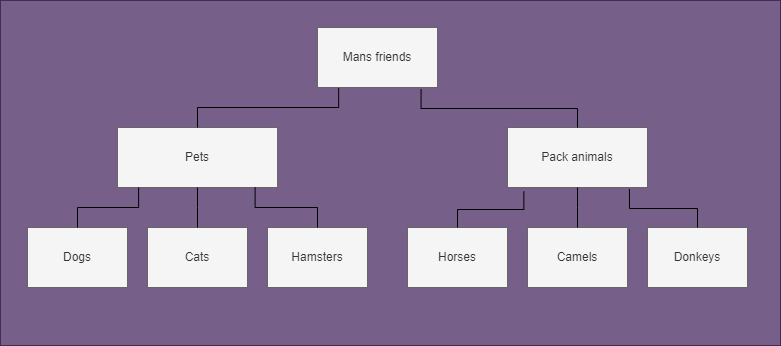

The diagram above was exported from draw.io. Its source (the exported page's mxGraphModel, read from the mxfile embedded in the PNG):
<mxGraphModel dx="809" dy="563" grid="0" gridSize="10" guides="1" tooltips="1" connect="1" arrows="1" fold="1" page="1" pageScale="1" pageWidth="827" pageHeight="1169" background="#999999" math="0" shadow="0">
  <root>
    <mxCell id="0" />
    <mxCell id="1" parent="0" />
    <mxCell id="23" value="" style="rounded=0;whiteSpace=wrap;html=1;fillColor=#76608a;strokeColor=#432D57;fontColor=#ffffff;" parent="1" vertex="1">
      <mxGeometry x="23" y="33" width="780" height="345" as="geometry" />
    </mxCell>
    <UserObject label="Mans friends" treeRoot="1" id="2">
      <mxCell style="whiteSpace=wrap;html=1;align=center;treeFolding=1;treeMoving=1;newEdgeStyle={&quot;edgeStyle&quot;:&quot;elbowEdgeStyle&quot;,&quot;startArrow&quot;:&quot;none&quot;,&quot;endArrow&quot;:&quot;none&quot;};fillColor=#f5f5f5;strokeColor=#666666;fontColor=#333333;" parent="1" vertex="1">
        <mxGeometry x="340" y="60" width="120" height="60" as="geometry" />
      </mxCell>
    </UserObject>
    <mxCell id="3" value="Pack animals" style="whiteSpace=wrap;html=1;align=center;verticalAlign=middle;treeFolding=1;treeMoving=1;newEdgeStyle={&quot;edgeStyle&quot;:&quot;elbowEdgeStyle&quot;,&quot;startArrow&quot;:&quot;none&quot;,&quot;endArrow&quot;:&quot;none&quot;};fillColor=#f5f5f5;strokeColor=#666666;fontColor=#333333;" parent="1" vertex="1">
      <mxGeometry x="530" y="160" width="140" height="60" as="geometry" />
    </mxCell>
    <mxCell id="4" value="" style="edgeStyle=elbowEdgeStyle;elbow=vertical;sourcePerimeterSpacing=0;targetPerimeterSpacing=0;startArrow=none;endArrow=none;rounded=0;curved=0;exitX=0.863;exitY=1.027;exitDx=0;exitDy=0;exitPerimeter=0;" parent="1" source="2" target="3" edge="1">
      <mxGeometry relative="1" as="geometry">
        <mxPoint x="430" y="120" as="sourcePoint" />
      </mxGeometry>
    </mxCell>
    <mxCell id="5" value="Pets" style="whiteSpace=wrap;html=1;align=center;verticalAlign=middle;treeFolding=1;treeMoving=1;newEdgeStyle={&quot;edgeStyle&quot;:&quot;elbowEdgeStyle&quot;,&quot;startArrow&quot;:&quot;none&quot;,&quot;endArrow&quot;:&quot;none&quot;};fillColor=#f5f5f5;strokeColor=#666666;fontColor=#333333;" parent="1" vertex="1">
      <mxGeometry x="140" y="160" width="160" height="60" as="geometry" />
    </mxCell>
    <mxCell id="6" value="" style="edgeStyle=elbowEdgeStyle;elbow=vertical;sourcePerimeterSpacing=0;targetPerimeterSpacing=0;startArrow=none;endArrow=none;rounded=0;curved=0;exitX=0.343;exitY=1.013;exitDx=0;exitDy=0;exitPerimeter=0;" parent="1" target="5" edge="1">
      <mxGeometry relative="1" as="geometry">
        <mxPoint x="361.1600000000001" y="120.77999999999997" as="sourcePoint" />
      </mxGeometry>
    </mxCell>
    <mxCell id="10" value="Donkeys" style="whiteSpace=wrap;html=1;align=center;verticalAlign=middle;treeFolding=1;treeMoving=1;newEdgeStyle={&quot;edgeStyle&quot;:&quot;elbowEdgeStyle&quot;,&quot;startArrow&quot;:&quot;none&quot;,&quot;endArrow&quot;:&quot;none&quot;};fillColor=#f5f5f5;strokeColor=#666666;fontColor=#333333;" parent="1" vertex="1">
      <mxGeometry x="670" y="260" width="100" height="60" as="geometry" />
    </mxCell>
    <mxCell id="11" value="" style="edgeStyle=elbowEdgeStyle;elbow=vertical;sourcePerimeterSpacing=0;targetPerimeterSpacing=0;startArrow=none;endArrow=none;rounded=0;curved=0;exitX=0.871;exitY=1.027;exitDx=0;exitDy=0;exitPerimeter=0;" parent="1" source="3" target="10" edge="1">
      <mxGeometry relative="1" as="geometry">
        <mxPoint x="620" y="220" as="sourcePoint" />
      </mxGeometry>
    </mxCell>
    <mxCell id="12" value="Camels" style="whiteSpace=wrap;html=1;align=center;verticalAlign=middle;treeFolding=1;treeMoving=1;newEdgeStyle={&quot;edgeStyle&quot;:&quot;elbowEdgeStyle&quot;,&quot;startArrow&quot;:&quot;none&quot;,&quot;endArrow&quot;:&quot;none&quot;};fillColor=#f5f5f5;strokeColor=#666666;fontColor=#333333;" parent="1" vertex="1">
      <mxGeometry x="550" y="260" width="100" height="60" as="geometry" />
    </mxCell>
    <mxCell id="13" value="" style="edgeStyle=elbowEdgeStyle;elbow=vertical;sourcePerimeterSpacing=0;targetPerimeterSpacing=0;startArrow=none;endArrow=none;rounded=0;curved=0;exitX=0.5;exitY=1;exitDx=0;exitDy=0;" parent="1" source="3" target="12" edge="1">
      <mxGeometry relative="1" as="geometry">
        <mxPoint x="500" y="220" as="sourcePoint" />
      </mxGeometry>
    </mxCell>
    <mxCell id="14" value="Horses" style="whiteSpace=wrap;html=1;align=center;verticalAlign=middle;treeFolding=1;treeMoving=1;newEdgeStyle={&quot;edgeStyle&quot;:&quot;elbowEdgeStyle&quot;,&quot;startArrow&quot;:&quot;none&quot;,&quot;endArrow&quot;:&quot;none&quot;};fillColor=#f5f5f5;strokeColor=#666666;fontColor=#333333;" parent="1" vertex="1">
      <mxGeometry x="430" y="260" width="100" height="60" as="geometry" />
    </mxCell>
    <mxCell id="15" value="" style="edgeStyle=elbowEdgeStyle;elbow=vertical;sourcePerimeterSpacing=0;targetPerimeterSpacing=0;startArrow=none;endArrow=none;rounded=0;curved=0;exitX=0.117;exitY=1.067;exitDx=0;exitDy=0;exitPerimeter=0;" parent="1" source="3" target="14" edge="1">
      <mxGeometry relative="1" as="geometry">
        <mxPoint x="410" y="220" as="sourcePoint" />
      </mxGeometry>
    </mxCell>
    <mxCell id="16" value="Hamsters" style="whiteSpace=wrap;html=1;align=center;verticalAlign=middle;treeFolding=1;treeMoving=1;newEdgeStyle={&quot;edgeStyle&quot;:&quot;elbowEdgeStyle&quot;,&quot;startArrow&quot;:&quot;none&quot;,&quot;endArrow&quot;:&quot;none&quot;};fillColor=#f5f5f5;strokeColor=#666666;fontColor=#333333;" parent="1" vertex="1">
      <mxGeometry x="290" y="260" width="100" height="60" as="geometry" />
    </mxCell>
    <mxCell id="17" value="" style="edgeStyle=elbowEdgeStyle;elbow=vertical;sourcePerimeterSpacing=0;targetPerimeterSpacing=0;startArrow=none;endArrow=none;rounded=0;curved=0;exitX=0.86;exitY=1;exitDx=0;exitDy=0;exitPerimeter=0;" parent="1" source="5" target="16" edge="1">
      <mxGeometry relative="1" as="geometry">
        <mxPoint x="280" y="230" as="sourcePoint" />
      </mxGeometry>
    </mxCell>
    <mxCell id="18" value="Cats" style="whiteSpace=wrap;html=1;align=center;verticalAlign=middle;treeFolding=1;treeMoving=1;newEdgeStyle={&quot;edgeStyle&quot;:&quot;elbowEdgeStyle&quot;,&quot;startArrow&quot;:&quot;none&quot;,&quot;endArrow&quot;:&quot;none&quot;};fillColor=#f5f5f5;strokeColor=#666666;fontColor=#333333;" parent="1" vertex="1">
      <mxGeometry x="170" y="260" width="100" height="60" as="geometry" />
    </mxCell>
    <mxCell id="19" value="" style="edgeStyle=elbowEdgeStyle;elbow=vertical;sourcePerimeterSpacing=0;targetPerimeterSpacing=0;startArrow=none;endArrow=none;rounded=0;curved=0;exitX=0.5;exitY=1;exitDx=0;exitDy=0;" parent="1" source="5" target="18" edge="1">
      <mxGeometry relative="1" as="geometry">
        <mxPoint x="120" y="220" as="sourcePoint" />
      </mxGeometry>
    </mxCell>
    <mxCell id="20" value="Dogs" style="whiteSpace=wrap;html=1;align=center;verticalAlign=middle;treeFolding=1;treeMoving=1;newEdgeStyle={&quot;edgeStyle&quot;:&quot;elbowEdgeStyle&quot;,&quot;startArrow&quot;:&quot;none&quot;,&quot;endArrow&quot;:&quot;none&quot;};fillColor=#f5f5f5;strokeColor=#666666;fontColor=#333333;" parent="1" vertex="1">
      <mxGeometry x="50" y="260" width="100" height="60" as="geometry" />
    </mxCell>
    <mxCell id="21" value="" style="edgeStyle=elbowEdgeStyle;elbow=vertical;sourcePerimeterSpacing=0;targetPerimeterSpacing=0;startArrow=none;endArrow=none;rounded=0;curved=0;exitX=0.132;exitY=1;exitDx=0;exitDy=0;exitPerimeter=0;" parent="1" source="5" target="20" edge="1">
      <mxGeometry relative="1" as="geometry">
        <mxPoint x="30" y="220" as="sourcePoint" />
      </mxGeometry>
    </mxCell>
  </root>
</mxGraphModel>